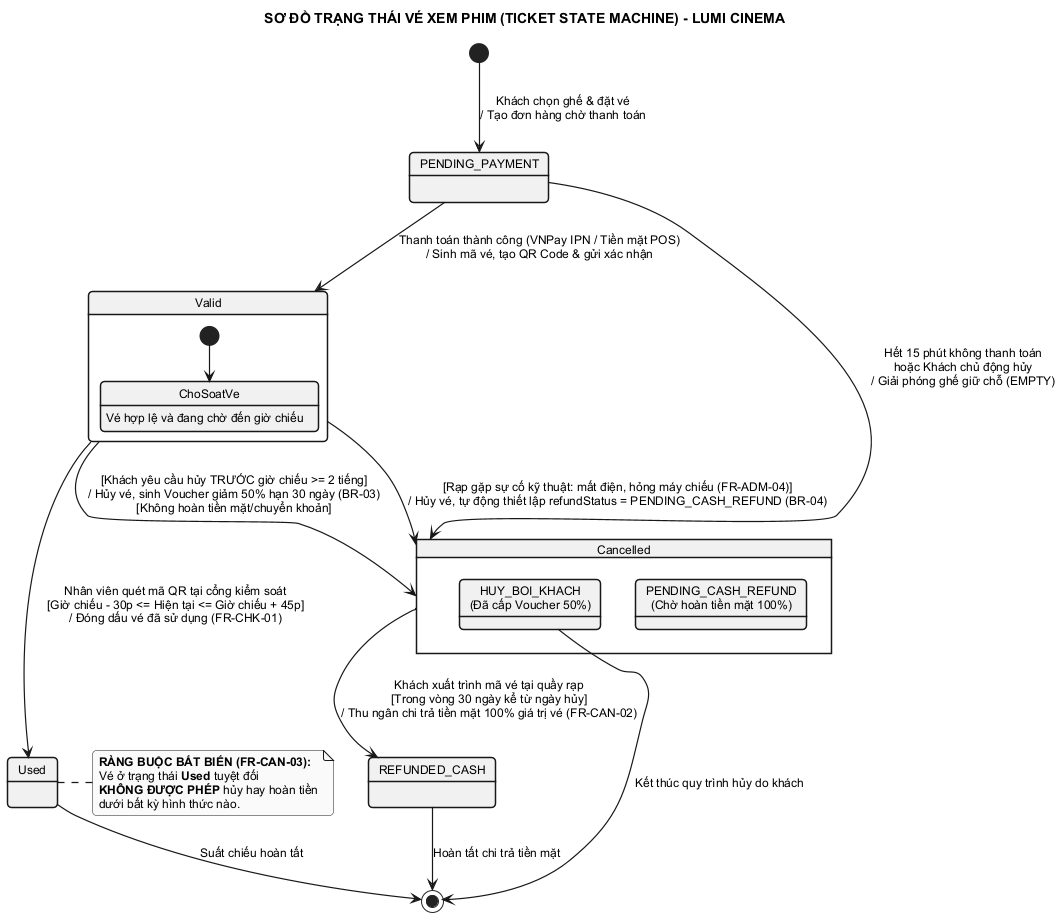

The diagram above was rendered by PlantUML. Its source (embedded in the PNG):
@startuml state_ticket
skinparam monochrome true
skinparam style strictuml
skinparam defaultFontName Arial
skinparam defaultFontSize 12
skinparam roundCorner 8
skinparam state {
    BorderThickness 1.5
    ArrowThickness 1.2
}

title SƠ ĐỒ TRẠNG THÁI VÉ XEM PHIM (TICKET STATE MACHINE) - LUMI CINEMA

[*] --> PENDING_PAYMENT : Khách chọn ghế & đặt vé\n/ Tạo đơn hàng chờ thanh toán

PENDING_PAYMENT --> Cancelled : Hết 15 phút không thanh toán\nhoặc Khách chủ động hủy\n/ Giải phóng ghế giữ chỗ (EMPTY)

PENDING_PAYMENT --> Valid : Thanh toán thành công (VNPay IPN / Tiền mặt POS)\n/ Sinh mã vé, tạo QR Code & gửi xác nhận

state Valid {
    [*] --> ChoSoatVe
    ChoSoatVe : Vé hợp lệ và đang chờ đến giờ chiếu
}

Valid --> Used : Nhân viên quét mã QR tại cổng kiểm soát\n[Giờ chiếu - 30p <= Hiện tại <= Giờ chiếu + 45p]\n/ Đóng dấu vé đã sử dụng (FR-CHK-01)

Valid --> Cancelled : [Khách yêu cầu hủy TRƯỚC giờ chiếu >= 2 tiếng]\n/ Hủy vé, sinh Voucher giảm 50% hạn 30 ngày (BR-03)\n[Không hoàn tiền mặt/chuyển khoản]

Valid --> Cancelled : [Rạp gặp sự cố kỹ thuật: mất điện, hỏng máy chiếu (FR-ADM-04)]\n/ Hủy vé, tự động thiết lập refundStatus = PENDING_CASH_REFUND (BR-04)

state Cancelled {
    state "PENDING_CASH_REFUND\n(Chờ hoàn tiền mặt 100%)" as PendingRefund
    state "HUY_BOI_KHACH\n(Đã cấp Voucher 50%)" as ClientCancelled
}

Cancelled --> REFUNDED_CASH : Khách xuất trình mã vé tại quầy rạp\n[Trong vòng 30 ngày kể từ ngày hủy]\n/ Thu ngân chi trả tiền mặt 100% giá trị vé (FR-CAN-02)

note right of Used
  <b>RÀNG BUỘC BẤT BIẾN (FR-CAN-03):</b>
  Vé ở trạng thái <b>Used</b> tuyệt đối
  <b>KHÔNG ĐƯỢC PHÉP</b> hủy hay hoàn tiền
  dưới bất kỳ hình thức nào.
end note

Used --> [*] : Suất chiếu hoàn tất
REFUNDED_CASH --> [*] : Hoàn tất chi trả tiền mặt
ClientCancelled --> [*] : Kết thúc quy trình hủy do khách

@enduml